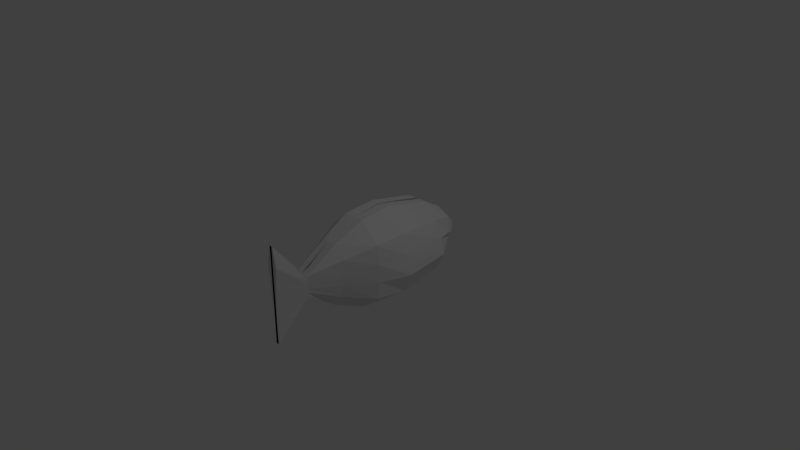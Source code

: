 # Source: fish.blend  (saved by Blender 2.79.0; exported with 4.5.12 LTS)
import bpy
from mathutils import Matrix  # noqa: F401  (used for matrix-valued properties, if any)

bpy.ops.wm.read_factory_settings(use_empty=True)
scene = bpy.context.scene
scene.name = 'Scene'

# ---- collections
col_collection_1 = bpy.data.collections.new('Collection 1'); scene.collection.children.link(col_collection_1)

# ---- materials (node trees are filled in below, after node groups)
mat_material = bpy.data.materials.new('Material')
mat_material.alpha_threshold = 0.0
mat_material.use_transparent_shadow = False
mat_material.roughness = 0.5
mat_material.line_color = (0.0, 0.0, 0.0, 1.0)

# ---- material node trees

# ---- world
world_world = bpy.data.worlds.new('World'); scene.world = world_world
world_world.color = (0.05088, 0.05088, 0.05088)
world_world.use_sun_shadow = False
world_world.sun_shadow_jitter_overblur = 0.0
world_world.cycles.sampling_method = 'MANUAL'

# ---- cameras
cam_camera = bpy.data.cameras.new('Camera')
cam_camera.clip_end = 100.0
cam_camera.lens = 35.0
cam_camera.sensor_width = 32.0
cam_camera.sensor_height = 18.0
cam_camera.ortho_scale = 7.314
cam_camera.dof.focus_distance = 0.0
cam_camera.dof.aperture_fstop = 128.0

# ---- lights
light_lamp = bpy.data.lights.new('Lamp', 'POINT')
light_lamp.transmission_factor = 0.0
light_lamp.cutoff_distance = 30.0
light_lamp.energy = 100.0
light_lamp.shadow_buffer_clip_start = 1.001
light_lamp.shadow_soft_size = 0.1
light_lamp.shadow_maximum_resolution = 0.006
light_lamp.use_absolute_resolution = True

# ---- meshes
me_cube = bpy.data.meshes.new('Cube')
me_cube.from_pydata([(0.2785, 1.752, -0.06616), (-0.05139, -1.805, 0.4674), (0.2245, 1.752, 0.02989), (-0.05139, -1.805, 0.1437), (-0.01555, 1.752, -0.06616), (-0.05139, -1.805, -0.18), (-0.05342, 1.752, 0.02989), (-0.05139, -1.805, -0.5037), (0.3541, 1.45, -0.4137), (0.354, 1.024, -0.6603), (0.3235, 0.2276, -0.8273), (0.37, -0.2805, -0.7708), (0.301, -0.7887, -0.5385), (0.2638, -1.297, -0.1884), (0.1054, -1.805, -0.8273), (-0.04501, 1.752, 0.01068), (-0.03697, 1.752, -0.008528), (0.1566, 1.45, 0.3774), (0.4179, 1.024, 0.6241), (0.3851, 0.2276, 0.7911), (0.4153, -0.2805, 0.7346), (0.3401, -0.7887, 0.5022), (0.276, -1.297, 0.1521), (0.07899, -1.805, 0.7911), (-0.02935, 1.752, -0.02774), (-0.02219, 1.752, -0.04695), (-0.05717, 1.45, 0.3774), (-0.09, 1.024, 0.6241), (-0.02167, 0.2276, 0.7911), (-0.05139, -1.297, 0.1521), (-0.05139, -1.805, 0.7911), (0.2339, 1.752, 0.01068), (0.2439, 1.752, -0.008528), (0.2574, 1.752, -0.02774), (0.2683, 1.752, -0.04695), (-0.05139, -1.805, -0.8273), (-0.05139, -1.297, -0.1884), (-0.05697, -0.7887, -0.5385), (-0.02285, -0.2805, -0.7708), (0.7686, 1.407, 0.2992), (0.9502, 1.409, 0.06098), (0.6935, 1.45, -0.09725), (0.5562, 1.45, -0.2555), (0.9287, 1.024, 0.3672), (1.266, 1.024, 0.1103), (1.44, 1.024, -0.1466), (1.167, 1.024, -0.4035), (1.214, 0.2276, 0.4674), (1.48, 0.2276, 0.1437), (1.635, 0.2276, -0.18), (1.341, 0.2276, -0.5037), (1.184, -0.2805, 0.4335), (1.299, -0.2805, 0.1324), (1.29, -0.2805, -0.1687), (1.211, -0.2805, -0.4698), (0.7193, -0.7887, 0.2941), (0.7275, -0.7887, 0.08593), (0.7029, -0.7887, -0.1222), (0.616, -0.7887, -0.3303), (0.2834, -1.297, 0.08403), (0.2824, -1.297, 0.01592), (0.2795, -1.297, -0.05219), (0.2721, -1.297, -0.1203), (0.2307, -1.805, 0.4674), (0.1508, -1.805, 0.1437), (0.09179, -1.805, -0.18), (0.06558, -1.805, -0.5037), (-0.2785, 1.752, -0.06616), (0.05139, -1.805, 0.4674), (-0.2245, 1.752, 0.02989), (0.05139, -1.805, 0.1437), (0.01555, 1.752, -0.06616), (0.05139, -1.805, -0.18), (0.05342, 1.752, 0.02989), (0.05139, -1.805, -0.5037), (-0.3541, 1.45, -0.4137), (-0.354, 1.024, -0.6603), (-0.3235, 0.2276, -0.8273), (-0.37, -0.2805, -0.7708), (-0.301, -0.7887, -0.5385), (-0.2638, -1.297, -0.1884), (-0.1054, -1.805, -0.8273), (0.04501, 1.752, 0.01068), (0.03697, 1.752, -0.008528), (-0.1566, 1.45, 0.3774), (-0.4179, 1.024, 0.6241), (-0.3851, 0.2276, 0.7911), (-0.4343, -0.2805, 0.7346), (-0.261, -0.7887, 0.5022), (-0.276, -1.297, 0.1521), (-0.07899, -1.805, 0.7911), (0.02935, 1.752, -0.02774), (0.02219, 1.752, -0.04695), (0.05717, 1.45, 0.3774), (0.09, 1.024, 0.6241), (0.02167, 0.2276, 0.7911), (0.0, -0.2805, 0.7346), (0.0, -0.7887, 0.5022), (0.05139, -1.297, 0.1521), (0.05139, -1.805, 0.7911), (-0.2339, 1.752, 0.01068), (-0.2439, 1.752, -0.008528), (-0.2574, 1.752, -0.02774), (-0.2683, 1.752, -0.04695), (0.05139, -1.805, -0.8273), (0.05139, -1.297, -0.1884), (0.05697, -0.7887, -0.5385), (0.02285, -0.2805, -0.7708), (0.0, 0.2276, -0.8273), (0.0, 1.024, -0.6603), (0.0, 1.45, -0.4137), (-0.7686, 1.407, 0.2992), (-0.9502, 1.409, 0.06098), (-0.6935, 1.45, -0.09725), (-0.5562, 1.45, -0.2555), (-0.9287, 1.024, 0.3672), (-1.266, 1.024, 0.1103), (-1.44, 1.024, -0.1466), (-1.167, 1.024, -0.4035), (-1.214, 0.2276, 0.4674), (-1.48, 0.2276, 0.1437), (-1.635, 0.2276, -0.18), (-1.341, 0.2276, -0.5037), (-1.184, -0.2805, 0.4335), (-1.299, -0.2805, 0.1324), (-1.29, -0.2805, -0.1687), (-1.211, -0.2805, -0.4698), (-0.7193, -0.7887, 0.2941), (-0.7275, -0.7887, 0.08593), (-0.7029, -0.7887, -0.1222), (-0.616, -0.7887, -0.3303), (-0.2834, -1.297, 0.08403), (-0.2824, -1.297, 0.01592), (-0.2795, -1.297, -0.05219), (-0.2721, -1.297, -0.1203), (-0.2307, -1.805, 0.4674), (-0.1508, -1.805, 0.1437), (-0.09179, -1.805, -0.18), (-0.06558, -1.805, -0.5037)], [], [(56, 55, 59, 60), (34, 0, 4, 25), (57, 56, 60, 61), (58, 57, 61, 62), (11, 54, 58, 12), (0, 8, 110, 4), (8, 9, 109, 110), (9, 10, 108, 109), (10, 11, 38, 108), (11, 12, 37, 38), (12, 13, 36, 37), (13, 14, 35, 36), (60, 59, 63, 64), (62, 61, 65, 66), (2, 6, 26, 17), (17, 26, 27, 18), (18, 27, 28, 19), (19, 28, 96, 20), (20, 96, 97, 21), (21, 97, 29, 22), (22, 29, 30, 23), (13, 62, 66, 14), (1, 63, 23, 30), (31, 2, 17, 39), (39, 17, 18, 43), (43, 18, 19, 47), (47, 19, 20, 51), (51, 20, 21, 55), (55, 21, 22, 59), (59, 22, 23, 63), (12, 58, 62, 13), (61, 60, 64, 65), (54, 53, 57, 58), (53, 52, 56, 57), (52, 51, 55, 56), (10, 50, 54, 11), (50, 49, 53, 54), (49, 48, 52, 53), (48, 47, 51, 52), (9, 46, 50, 10), (46, 45, 49, 50), (45, 44, 48, 49), (44, 43, 47, 48), (8, 42, 46, 9), (42, 41, 45, 46), (41, 40, 44, 45), (40, 39, 43, 44), (0, 34, 42, 8), (34, 33, 41, 42), (33, 32, 40, 41), (32, 31, 39, 40), (35, 14, 66, 7), (7, 66, 65, 5), (5, 65, 64, 3), (3, 64, 63, 1), (2, 31, 15, 6), (31, 32, 16, 15), (32, 33, 24, 16), (33, 34, 25, 24), (128, 132, 131, 127), (103, 92, 71, 67), (129, 133, 132, 128), (130, 134, 133, 129), (78, 79, 130, 126), (67, 71, 110, 75), (75, 110, 109, 76), (76, 109, 108, 77), (77, 108, 107, 78), (78, 107, 106, 79), (79, 106, 105, 80), (80, 105, 104, 81), (132, 136, 135, 131), (134, 138, 137, 133), (69, 84, 93, 73), (84, 85, 94, 93), (85, 86, 95, 94), (86, 87, 96, 95), (87, 88, 97, 96), (88, 89, 98, 97), (89, 90, 99, 98), (80, 81, 138, 134), (68, 99, 90, 135), (100, 111, 84, 69), (111, 115, 85, 84), (115, 119, 86, 85), (119, 123, 87, 86), (123, 127, 88, 87), (127, 131, 89, 88), (131, 135, 90, 89), (79, 80, 134, 130), (133, 137, 136, 132), (126, 130, 129, 125), (125, 129, 128, 124), (124, 128, 127, 123), (77, 78, 126, 122), (122, 126, 125, 121), (121, 125, 124, 120), (120, 124, 123, 119), (76, 77, 122, 118), (118, 122, 121, 117), (117, 121, 120, 116), (116, 120, 119, 115), (75, 76, 118, 114), (114, 118, 117, 113), (113, 117, 116, 112), (112, 116, 115, 111), (67, 75, 114, 103), (103, 114, 113, 102), (102, 113, 112, 101), (101, 112, 111, 100), (104, 74, 138, 81), (74, 72, 137, 138), (72, 70, 136, 137), (70, 68, 135, 136), (69, 73, 82, 100), (100, 82, 83, 101), (101, 83, 91, 102), (102, 91, 92, 103)])
me_cube.materials.append(mat_material)
me_cube.use_remesh_preserve_volume = False
me_cube.use_remesh_preserve_attributes = False
me_cube.use_mirror_vertex_groups = False
me_cube.update()
arm_armature_005 = bpy.data.armatures.new('Armature.005')  # bones are not reproduced
arm_armature_004 = bpy.data.armatures.new('Armature.004')  # bones are not reproduced
arm_armature_003 = bpy.data.armatures.new('Armature.003')  # bones are not reproduced
arm_armature_002 = bpy.data.armatures.new('Armature.002')  # bones are not reproduced
arm_armature_001 = bpy.data.armatures.new('Armature.001')  # bones are not reproduced
arm_armature = bpy.data.armatures.new('Armature')  # bones are not reproduced

# ---- objects
ob_armature_005 = bpy.data.objects.new('Armature.005', arm_armature_005)
ob_armature_004 = bpy.data.objects.new('Armature.004', arm_armature_004)
ob_armature_003 = bpy.data.objects.new('Armature.003', arm_armature_003)
ob_armature_002 = bpy.data.objects.new('Armature.002', arm_armature_002)
ob_armature_001 = bpy.data.objects.new('Armature.001', arm_armature_001)
ob_armature = bpy.data.objects.new('Armature', arm_armature)
ob_fish = bpy.data.objects.new('Fish', me_cube)
ob_lamp = bpy.data.objects.new('Lamp', light_lamp)
ob_camera = bpy.data.objects.new('Camera', cam_camera)

# ---- transforms, parenting, visibility, modifiers, constraints
ob_armature_005.location = (0.0, -1.054, 0.0)
ob_armature_005.rotation_euler = (1.571, -0.0, 0.0)
ob_armature_005.scale = (1.0, 1.0, 0.388)
ob_armature_005.lineart.crease_threshold = 0.0
ob_armature_004.location = (0.0, -0.5853, 0.0)
ob_armature_004.rotation_euler = (1.571, -0.0, 0.0)
ob_armature_004.scale = (1.0, 1.0, 0.4441)
ob_armature_004.lineart.crease_threshold = 0.0
ob_armature_003.location = (0.0, 0.03823, 0.0)
ob_armature_003.rotation_euler = (1.571, -0.0, 0.0)
ob_armature_003.scale = (1.0, 1.0, 0.5376)
ob_armature_003.lineart.crease_threshold = 0.0
ob_armature_002.location = (0.0, 0.03823, 0.0)
ob_armature_002.rotation_euler = (1.571, -0.0, 0.0)
ob_armature_002.scale = (1.0, 1.0, 0.5888)
ob_armature_002.lineart.crease_threshold = 0.0
ob_armature_001.location = (0.0, 0.7446, 0.0)
ob_armature_001.rotation_euler = (1.571, -0.0, 0.0)
ob_armature_001.scale = (1.0, 1.0, 0.5888)
ob_armature_001.lineart.crease_threshold = 0.0
ob_armature.location = (0.0, 1.399, 0.0)
ob_armature.rotation_euler = (1.571, -0.0, 0.0)
ob_armature.scale = (1.0, 1.0, 0.5888)
ob_armature.lineart.crease_threshold = 0.0
ob_fish.location = (0.0, 0.0, 0.0)
ob_fish.scale = (0.3565, 0.8298, 0.8298)
ob_fish.lock_rotations_4d = False
ob_fish.empty_display_type = 'ARROWS'
ob_fish.lineart.crease_threshold = 0.0
ob_lamp.location = (4.076, 1.005, 5.904)
ob_lamp.rotation_euler = (0.6503, 0.05522, 1.866)
ob_lamp.lock_rotations_4d = False
ob_lamp.empty_display_type = 'ARROWS'
ob_lamp.color = (0.0, 0.0, 0.0, 0.0)
ob_lamp.lineart.crease_threshold = 0.0
ob_camera.location = (7.481, -6.508, 5.344)
ob_camera.rotation_euler = (1.109, 0.0, 0.8149)
ob_camera.lock_rotations_4d = False
ob_camera.empty_display_type = 'ARROWS'
ob_camera.color = (0.0, 0.0, 0.0, 0.0)
ob_camera.display_type = 'WIRE'
ob_camera.lineart.crease_threshold = 0.0

# ---- collection membership
col_collection_1.objects.link(ob_armature_005)
col_collection_1.objects.link(ob_armature_004)
col_collection_1.objects.link(ob_armature_003)
col_collection_1.objects.link(ob_armature_002)
col_collection_1.objects.link(ob_armature_001)
col_collection_1.objects.link(ob_armature)
col_collection_1.objects.link(ob_fish)
col_collection_1.objects.link(ob_lamp)
col_collection_1.objects.link(ob_camera)

# ---- scene / render settings (as saved in the file)
scene.camera = ob_camera
scene.frame_start = 1; scene.frame_end = 250; scene.frame_set(3)
scene.render.engine = 'BLENDER_EEVEE_NEXT'
scene.render.resolution_percentage = 50
scene.render.dither_intensity = 0.0
scene.cycles.use_denoising = False
scene.cycles.samples = 128
scene.cycles.sampling_pattern = 'TABULATED_SOBOL'
scene.cycles.use_adaptive_sampling = False
scene.cycles.use_light_tree = False
scene.cycles.blur_glossy = 0.0
scene.cycles.sample_clamp_indirect = 0.0
scene.view_settings.view_transform = 'Standard'
bpy.context.view_layer.update()
